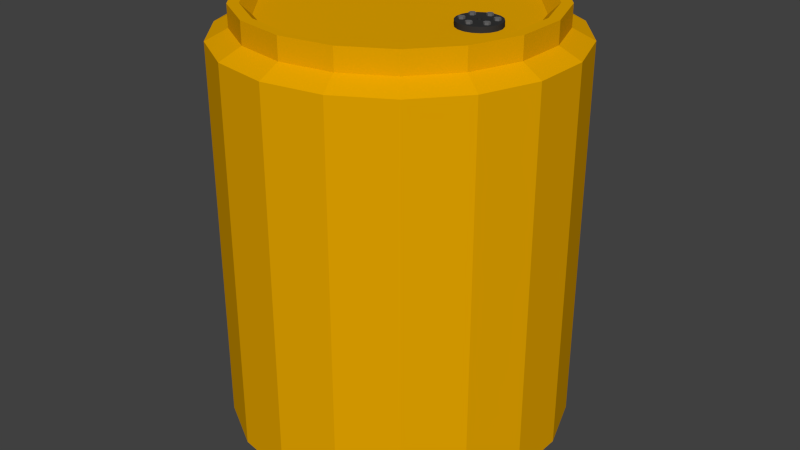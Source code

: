 # Source: round-model.blend  (saved by Blender 2.70.0; exported with 4.5.12 LTS)
import bpy
from mathutils import Matrix  # noqa: F401  (used for matrix-valued properties, if any)

bpy.ops.wm.read_factory_settings(use_empty=True)
scene = bpy.context.scene
scene.name = 'Scene'

# ---- collections
col_collection_1 = bpy.data.collections.new('Collection 1'); scene.collection.children.link(col_collection_1)

# ---- materials (node trees are filled in below, after node groups)
mat_material = bpy.data.materials.new('Material')
mat_material.alpha_threshold = 0.0
mat_material.use_transparent_shadow = False
mat_material.diffuse_color = (0.8, 0.3855, 0.0, 1.0)
mat_material.roughness = 0.5
mat_material.line_color = (0.0, 0.0, 0.0, 1.0)
mat_dark_gray = bpy.data.materials.new('Dark Gray')
mat_dark_gray.alpha_threshold = 0.0
mat_dark_gray.use_transparent_shadow = False
mat_dark_gray.diffuse_color = (0.0331, 0.0331, 0.0331, 1.0)
mat_dark_gray.roughness = 0.5
mat_dark_gray.line_color = (0.0, 0.0, 0.0, 1.0)
mat_dark_gray_001 = bpy.data.materials.new('Dark Gray.001')
mat_dark_gray_001.alpha_threshold = 0.0
mat_dark_gray_001.use_transparent_shadow = False
mat_dark_gray_001.diffuse_color = (0.0331, 0.0331, 0.0331, 1.0)
mat_dark_gray_001.roughness = 0.5
mat_dark_gray_001.line_color = (0.0, 0.0, 0.0, 1.0)
mat_gray = bpy.data.materials.new('Gray')
mat_gray.alpha_threshold = 0.0
mat_gray.use_transparent_shadow = False
mat_gray.diffuse_color = (0.1424, 0.1424, 0.1424, 1.0)
mat_gray.roughness = 0.5
mat_gray.line_color = (0.0, 0.0, 0.0, 1.0)

# ---- material node trees

# ---- world
world_world = bpy.data.worlds.new('World'); scene.world = world_world
world_world.color = (0.05088, 0.05088, 0.05088)
world_world.use_sun_shadow = False
world_world.sun_shadow_jitter_overblur = 0.0
world_world.cycles.sampling_method = 'MANUAL'
world_world.cycles.sample_map_resolution = 256

# ---- meshes
me_cylinder_034 = bpy.data.meshes.new('Cylinder.034')
me_cylinder_034.from_pydata([(0.1386, 0.08, 0.18), (0.1576, -0.02778, 0.18), (0.05472, 0.1504, 0.18), (0.04788, 0.1316, 0.19), (0.05472, -0.1504, -0.18), (0.1212, -0.07, -0.19), (0.1576, -0.02778, -0.18), (0.1379, -0.02431, -0.19), (0.1028, 0.1226, -0.18), (0.08999, 0.1072, -0.19), (-3.35e-07, 0.14, -0.19), (0.08999, -0.1072, 0.21), (0.1379, -0.02431, 0.21), (0.1379, 0.02431, 0.21), (0.1379, -0.02431, 0.19), (0.04788, -0.1316, -0.19), (0.08999, -0.1072, -0.21), (0.08999, -0.1072, -0.19), (0.08999, 0.1072, -0.21), (-2.67e-07, 0.16, -0.18), (0.05472, 0.1504, -0.18), (0.1576, 0.02778, 0.18), (0.1386, -0.08, 0.18), (0.1028, -0.1226, 0.18), (0.05472, -0.1504, 0.18), (0.04788, -0.1316, 0.19), (0.1028, 0.1226, 0.18), (0.1028, -0.1226, -0.18), (0.1386, -0.08, -0.18), (0.1576, 0.02778, -0.18), (0.1386, 0.08, -0.18), (0.1212, 0.07, -0.19), (0.04788, -0.1316, 0.21), (0.1212, -0.07, 0.21), (0.1212, 0.07, 0.21), (0.04788, 0.1316, 0.21), (0.08999, 0.1072, 0.21), (0.08999, 0.1072, 0.19), (0.1212, 0.07, 0.19), (0.04788, -0.1316, -0.21), (0.1212, -0.07, -0.21), (0.1379, -0.02431, -0.21), (0.1379, 0.02431, -0.21), (0.1212, 0.07, -0.21), (0.04788, 0.1316, -0.21), (-3.082e-07, 0.14, -0.21), (0.08999, -0.1072, 0.19), (0.1212, -0.07, 0.19), (0.1379, 0.02431, 0.19), (0.1379, 0.02431, -0.19), (0.04788, 0.1316, -0.19), (0.0, 0.16, 0.18), (-0.1386, -0.08, 0.18), (-0.1576, 0.02778, 0.18), (0.0, 0.14, 0.19), (-3.763e-07, -0.16, 0.18), (-0.05472, -0.1504, 0.18), (-0.04788, -0.1316, 0.19), (-0.05472, 0.1504, -0.18), (-0.1212, 0.07, -0.19), (-0.1576, 0.02778, -0.18), (-0.1379, 0.02431, -0.19), (-0.1028, -0.1226, -0.18), (-0.08999, -0.1072, -0.19), (1.225e-07, -0.14, -0.19), (0.0, 0.14, 0.21), (-0.08999, 0.1072, 0.21), (-0.1379, 0.02431, 0.21), (-0.1379, -0.02431, 0.21), (-0.1379, 0.02431, 0.19), (-0.04788, 0.1316, -0.19), (-0.08999, 0.1072, -0.21), (-0.08999, 0.1072, -0.19), (-0.08999, -0.1072, -0.21), (2.416e-08, -0.16, -0.18), (-0.05472, -0.1504, -0.18), (-0.1576, -0.02778, 0.18), (-0.1386, 0.08, 0.18), (-0.1028, 0.1226, 0.18), (-0.05472, 0.1504, 0.18), (-0.04788, 0.1316, 0.19), (-3.912e-07, -0.14, 0.19), (-0.1028, -0.1226, 0.18), (-0.1028, 0.1226, -0.18), (-0.1386, 0.08, -0.18), (-0.1576, -0.02778, -0.18), (-0.1386, -0.08, -0.18), (-0.1212, -0.07, -0.19), (-0.04788, 0.1316, 0.21), (-0.1212, 0.07, 0.21), (-0.1212, -0.07, 0.21), (-3.912e-07, -0.14, 0.21), (-0.04788, -0.1316, 0.21), (-0.08999, -0.1072, 0.21), (-0.08999, -0.1072, 0.19), (-0.1212, -0.07, 0.19), (-0.04788, 0.1316, -0.21), (-0.1212, 0.07, -0.21), (-0.1379, 0.02431, -0.21), (-0.1379, -0.02431, -0.21), (-0.1212, -0.07, -0.21), (-0.04788, -0.1316, -0.21), (9.568e-08, -0.14, -0.21), (-0.08999, 0.1072, 0.19), (-0.1212, 0.07, 0.19), (-0.1379, -0.02431, 0.19), (-0.1379, -0.02431, -0.19), (-0.04788, -0.1316, -0.19)], [], [(28, 5, 7, 6), (2, 3, 37, 26), (7, 49, 29, 6), (9, 50, 20, 8), (50, 10, 19, 20), (31, 9, 8, 30), (30, 0, 21, 29), (29, 21, 1, 6), (6, 1, 22, 28), (28, 22, 23, 27), (27, 23, 24, 4), (20, 2, 26, 8), (8, 26, 0, 30), (34, 38, 37, 36), (16, 17, 15, 39), (26, 37, 38, 0), (0, 38, 48, 21), (21, 48, 14, 1), (1, 14, 47, 22), (22, 47, 46, 23), (23, 46, 25, 24), (49, 31, 30, 29), (4, 15, 17, 27), (27, 17, 5, 28), (13, 48, 38, 34), (33, 47, 14, 12), (32, 25, 46, 11), (12, 14, 48, 13), (11, 46, 47, 33), (36, 37, 3, 35), (41, 42, 49, 7), (42, 43, 31, 49), (43, 18, 9, 31), (18, 44, 50, 9), (44, 45, 10, 50), (41, 7, 5, 40), (40, 5, 17, 16), (84, 59, 61, 60), (56, 57, 94, 82), (61, 106, 85, 60), (63, 107, 75, 62), (107, 64, 74, 75), (56, 55, 81, 57), (74, 55, 56, 75), (79, 80, 54, 51), (87, 63, 62, 86), (86, 52, 76, 85), (85, 76, 53, 60), (60, 53, 77, 84), (84, 77, 78, 83), (83, 78, 79, 58), (75, 56, 82, 62), (62, 82, 52, 86), (90, 95, 94, 93), (71, 72, 70, 96), (82, 94, 95, 52), (52, 95, 105, 76), (76, 105, 69, 53), (53, 69, 104, 77), (77, 104, 103, 78), (78, 103, 80, 79), (106, 87, 86, 85), (58, 70, 72, 83), (83, 72, 59, 84), (68, 105, 95, 90), (89, 104, 69, 67), (88, 80, 103, 66), (67, 69, 105, 68), (66, 103, 104, 89), (65, 54, 80, 88), (92, 57, 81, 91), (93, 94, 57, 92), (98, 99, 106, 61), (99, 100, 87, 106), (100, 73, 63, 87), (73, 101, 107, 63), (101, 102, 64, 107), (98, 61, 59, 97), (97, 59, 72, 71), (2, 51, 54, 3), (19, 51, 2, 20), (24, 25, 81, 55), (4, 24, 55, 74), (39, 15, 64, 102), (74, 64, 15, 4), (91, 81, 25, 32), (35, 3, 54, 65), (58, 79, 51, 19), (96, 70, 10, 45), (19, 10, 70, 58)])
_uv = me_cylinder_034.uv_layers.new(name='UVMap')
_uv.uv.foreach_set('vector', [0.3333, 0.03123, 0.3333, 0.02123, 0.4444, 0.02123, 0.4444, 0.03123, 0.8888, 0.3912, 0.8888, 0.4012, 0.7777, 0.4012, 0.7777, 0.3912, 0.4444, 0.02123, 0.5555, 0.02123, 0.5555, 0.03123, 0.4444, 0.03123, 0.7777, 0.02123, 0.8888, 0.02123, 0.8888, 0.03123, 0.7777, 0.03123, 0.8888, 0.02123, 0.9999, 0.02123, 0.9999, 0.03123, 0.8888, 0.03123, 0.6666, 0.02123, 0.7777, 0.02123, 0.7777, 0.03123, 0.6666, 0.03123, 0.6666, 0.03123, 0.6666, 0.3912, 0.5555, 0.3912, 0.5555, 0.03123, 0.5555, 0.03123, 0.5555, 0.3912, 0.4444, 0.3912, 0.4444, 0.03123, 0.4444, 0.03123, 0.4444, 0.3912, 0.3333, 0.3912, 0.3333, 0.03123, 0.3333, 0.03123, 0.3333, 0.3912, 0.2222, 0.3912, 0.2222, 0.03123, 0.2222, 0.03123, 0.2222, 0.3912, 0.1111, 0.3912, 0.1111, 0.03123, 0.8888, 0.03123, 0.8888, 0.3912, 0.7777, 0.3912, 0.7777, 0.03123, 0.7777, 0.03123, 0.7777, 0.3912, 0.6666, 0.3912, 0.6666, 0.03123, 0.6666, 0.4212, 0.6666, 0.4012, 0.7777, 0.4012, 0.7777, 0.4212, 0.2222, 0.00123, 0.2222, 0.02123, 0.1111, 0.02123, 0.1111, 0.00123, 0.7777, 0.3912, 0.7777, 0.4012, 0.6666, 0.4012, 0.6666, 0.3912, 0.6666, 0.3912, 0.6666, 0.4012, 0.5555, 0.4012, 0.5555, 0.3912, 0.5555, 0.3912, 0.5555, 0.4012, 0.4444, 0.4012, 0.4444, 0.3912, 0.4444, 0.3912, 0.4444, 0.4012, 0.3333, 0.4012, 0.3333, 0.3912, 0.3333, 0.3912, 0.3333, 0.4012, 0.2222, 0.4012, 0.2222, 0.3912, 0.2222, 0.3912, 0.2222, 0.4012, 0.1111, 0.4012, 0.1111, 0.3912, 0.5555, 0.02123, 0.6666, 0.02123, 0.6666, 0.03123, 0.5555, 0.03123, 0.1111, 0.03123, 0.1111, 0.02123, 0.2222, 0.02123, 0.2222, 0.03123, 0.2222, 0.03123, 0.2222, 0.02123, 0.3333, 0.02123, 0.3333, 0.03123, 0.5555, 0.4212, 0.5555, 0.4012, 0.6666, 0.4012, 0.6666, 0.4212, 0.3333, 0.4212, 0.3333, 0.4012, 0.4444, 0.4012, 0.4444, 0.4212, 0.1111, 0.4212, 0.1111, 0.4012, 0.2222, 0.4012, 0.2222, 0.4212, 0.4444, 0.4212, 0.4444, 0.4012, 0.5555, 0.4012, 0.5555, 0.4212, 0.2222, 0.4212, 0.2222, 0.4012, 0.3333, 0.4012, 0.3333, 0.4212, 0.7777, 0.4212, 0.7777, 0.4012, 0.8888, 0.4012, 0.8888, 0.4212, 0.4444, 0.00123, 0.5555, 0.00123, 0.5555, 0.02123, 0.4444, 0.02123, 0.5555, 0.00123, 0.6666, 0.00123, 0.6666, 0.02123, 0.5555, 0.02123, 0.6666, 0.00123, 0.7777, 0.00123, 0.7777, 0.02123, 0.6666, 0.02123, 0.7777, 0.00123, 0.8888, 0.00123, 0.8888, 0.02123, 0.7777, 0.02123, 0.8888, 0.00123, 0.9999, 0.00123, 0.9999, 0.02123, 0.8888, 0.02123, 0.4444, 0.00123, 0.4444, 0.02123, 0.3333, 0.02123, 0.3333, 0.00123, 0.3333, 0.00123, 0.3333, 0.02123, 0.2222, 0.02123, 0.2222, 0.00123, 0.3333, 0.03123, 0.3333, 0.02123, 0.4444, 0.02123, 0.4444, 0.03123, 0.8888, 0.3912, 0.8888, 0.4012, 0.7777, 0.4012, 0.7777, 0.3912, 0.4444, 0.02123, 0.5555, 0.02123, 0.5555, 0.03123, 0.4444, 0.03123, 0.7777, 0.02123, 0.8888, 0.02123, 0.8888, 0.03123, 0.7777, 0.03123, 0.8888, 0.02123, 0.9999, 0.02123, 0.9999, 0.03123, 0.8888, 0.03123, 0.8888, 0.3912, 0.9999, 0.3912, 0.9999, 0.4012, 0.8888, 0.4012, 0.9999, 0.03123, 0.9999, 0.3912, 0.8888, 0.3912, 0.8888, 0.03123, 0.1111, 0.3912, 0.1111, 0.4012, -1.783e-07, 0.4012, -1.783e-07, 0.3912, 0.6666, 0.02123, 0.7777, 0.02123, 0.7777, 0.03123, 0.6666, 0.03123, 0.6666, 0.03123, 0.6666, 0.3912, 0.5555, 0.3912, 0.5555, 0.03123, 0.5555, 0.03123, 0.5555, 0.3912, 0.4444, 0.3912, 0.4444, 0.03123, 0.4444, 0.03123, 0.4444, 0.3912, 0.3333, 0.3912, 0.3333, 0.03123, 0.3333, 0.03123, 0.3333, 0.3912, 0.2222, 0.3912, 0.2222, 0.03123, 0.2222, 0.03123, 0.2222, 0.3912, 0.1111, 0.3912, 0.1111, 0.03123, 0.8888, 0.03123, 0.8888, 0.3912, 0.7777, 0.3912, 0.7777, 0.03123, 0.7777, 0.03123, 0.7777, 0.3912, 0.6666, 0.3912, 0.6666, 0.03123, 0.6666, 0.4212, 0.6666, 0.4012, 0.7777, 0.4012, 0.7777, 0.4212, 0.2222, 0.00123, 0.2222, 0.02123, 0.1111, 0.02123, 0.1111, 0.00123, 0.7777, 0.3912, 0.7777, 0.4012, 0.6666, 0.4012, 0.6666, 0.3912, 0.6666, 0.3912, 0.6666, 0.4012, 0.5555, 0.4012, 0.5555, 0.3912, 0.5555, 0.3912, 0.5555, 0.4012, 0.4444, 0.4012, 0.4444, 0.3912, 0.4444, 0.3912, 0.4444, 0.4012, 0.3333, 0.4012, 0.3333, 0.3912, 0.3333, 0.3912, 0.3333, 0.4012, 0.2222, 0.4012, 0.2222, 0.3912, 0.2222, 0.3912, 0.2222, 0.4012, 0.1111, 0.4012, 0.1111, 0.3912, 0.5555, 0.02123, 0.6666, 0.02123, 0.6666, 0.03123, 0.5555, 0.03123, 0.1111, 0.03123, 0.1111, 0.02123, 0.2222, 0.02123, 0.2222, 0.03123, 0.2222, 0.03123, 0.2222, 0.02123, 0.3333, 0.02123, 0.3333, 0.03123, 0.5555, 0.4212, 0.5555, 0.4012, 0.6666, 0.4012, 0.6666, 0.4212, 0.3333, 0.4212, 0.3333, 0.4012, 0.4444, 0.4012, 0.4444, 0.4212, 0.1111, 0.4212, 0.1111, 0.4012, 0.2222, 0.4012, 0.2222, 0.4212, 0.4444, 0.4212, 0.4444, 0.4012, 0.5555, 0.4012, 0.5555, 0.4212, 0.2222, 0.4212, 0.2222, 0.4012, 0.3333, 0.4012, 0.3333, 0.4212, -1.783e-07, 0.4212, -1.783e-07, 0.4012, 0.1111, 0.4012, 0.1111, 0.4212, 0.8888, 0.4212, 0.8888, 0.4012, 0.9999, 0.4012, 0.9999, 0.4212, 0.7777, 0.4212, 0.7777, 0.4012, 0.8888, 0.4012, 0.8888, 0.4212, 0.4444, 0.00123, 0.5555, 0.00123, 0.5555, 0.02123, 0.4444, 0.02123, 0.5555, 0.00123, 0.6666, 0.00123, 0.6666, 0.02123, 0.5555, 0.02123, 0.6666, 0.00123, 0.7777, 0.00123, 0.7777, 0.02123, 0.6666, 0.02123, 0.7777, 0.00123, 0.8888, 0.00123, 0.8888, 0.02123, 0.7777, 0.02123, 0.8888, 0.00123, 0.9999, 0.00123, 0.9999, 0.02123, 0.8888, 0.02123, 0.4444, 0.00123, 0.4444, 0.02123, 0.3333, 0.02123, 0.3333, 0.00123, 0.3333, 0.00123, 0.3333, 0.02123, 0.2222, 0.02123, 0.2222, 0.00123, 0.8888, 0.3912, 0.9999, 0.3912, 0.9999, 0.4012, 0.8888, 0.4012, 0.9999, 0.03123, 0.9999, 0.3912, 0.8888, 0.3912, 0.8888, 0.03123, 0.1111, 0.3912, 0.1111, 0.4012, -1.783e-07, 0.4012, -1.783e-07, 0.3912, 0.1111, 0.03123, 0.1111, 0.3912, -1.783e-07, 0.3912, 3.606e-07, 0.03123, 0.1111, 0.00123, 0.1111, 0.02123, 4.701e-07, 0.02123, 5.351e-07, 0.00123, 3.606e-07, 0.03123, 4.701e-07, 0.02123, 0.1111, 0.02123, 0.1111, 0.03123, -1.783e-07, 0.4212, -1.783e-07, 0.4012, 0.1111, 0.4012, 0.1111, 0.4212, 0.8888, 0.4212, 0.8888, 0.4012, 0.9999, 0.4012, 0.9999, 0.4212, 0.1111, 0.03123, 0.1111, 0.3912, -1.783e-07, 0.3912, 3.606e-07, 0.03123, 0.1111, 0.00123, 0.1111, 0.02123, 4.701e-07, 0.02123, 5.351e-07, 0.00123, 3.606e-07, 0.03123, 4.701e-07, 0.02123, 0.1111, 0.02123, 0.1111, 0.03123])
me_cylinder_034.materials.append(mat_material)
me_cylinder_034.use_remesh_preserve_volume = False
me_cylinder_034.use_remesh_preserve_attributes = False
me_cylinder_034.use_mirror_vertex_groups = False
me_cylinder_034.update()
me_cylinder_006 = bpy.data.meshes.new('Cylinder.006')
me_cylinder_006.from_pydata([(-3.188e-07, 0.13, -0.21), (0.04446, 0.1222, -0.21), (0.08356, 0.09959, -0.21), (0.1126, 0.065, -0.21), (0.1126, -0.065, -0.21), (-0.04446, 0.1222, -0.21), (0.07713, 0.09193, -0.2), (0.1182, 0.02084, -0.2), (0.07713, -0.09193, -0.2), (-3.188e-07, 0.14, -0.21), (0.08999, 0.1072, -0.21), (0.1379, 0.02431, -0.21), (0.1379, -0.02431, -0.21), (0.08356, -0.09959, -0.21), (-0.08356, 0.09959, -0.21), (-0.07713, 0.09193, -0.2), (-0.1126, 0.065, -0.21), (-0.1039, 0.06, -0.2), (-0.08999, 0.1072, -0.21), (-0.1212, 0.07, -0.21), (-0.128, 0.02257, -0.21), (-0.1126, -0.065, -0.21), (-0.1039, -0.06, -0.2), (-0.07713, -0.09193, -0.2), (-0.04446, -0.1222, -0.21), (0.04446, -0.1222, -0.21), (4.259e-08, -0.13, -0.21), (0.04104, -0.1128, -0.2), (4.659e-08, -0.12, -0.2), (0.128, 0.02257, -0.21), (0.128, -0.02257, -0.21), (0.04104, 0.1128, -0.2), (-3.036e-07, 0.12, -0.2), (0.1039, 0.06, -0.2), (0.1182, -0.02084, -0.2), (0.1039, -0.06, -0.2), (-0.04104, 0.1128, -0.2), (0.04788, 0.1316, -0.21), (0.1212, 0.07, -0.21), (0.1212, -0.07, -0.21), (-0.04788, 0.1316, -0.21), (-0.1182, -0.02084, -0.2), (-0.1182, 0.02084, -0.2), (-0.1379, 0.02431, -0.21), (-0.128, -0.02257, -0.21), (-0.1379, -0.02431, -0.21), (-0.1212, -0.07, -0.21), (-0.04104, -0.1128, -0.2), (-0.08356, -0.09959, -0.21), (-0.08999, -0.1072, -0.21), (-0.04788, -0.1316, -0.21), (7.239e-08, -0.14, -0.21), (0.04788, -0.1316, -0.21), (0.08999, -0.1072, -0.21)], [], [(14, 15, 17, 16), (20, 44, 45, 43), (42, 41, 44, 20), (44, 21, 46, 45), (41, 22, 21, 44), (21, 48, 49, 46), (22, 23, 48, 21), (48, 24, 50, 49), (23, 47, 24, 48), (24, 26, 51, 50), (47, 28, 26, 24), (25, 52, 51, 26), (25, 26, 28, 27), (52, 25, 13, 53), (25, 27, 8, 13), (53, 13, 4, 39), (13, 8, 35, 4), (39, 4, 30, 12), (4, 35, 34, 30), (12, 30, 29, 11), (30, 34, 7, 29), (11, 29, 3, 38), (29, 7, 33, 3), (38, 3, 2, 10), (3, 33, 6, 2), (10, 2, 1, 37), (2, 6, 31, 1), (37, 1, 0, 9), (1, 31, 32, 0), (9, 0, 5, 40), (0, 32, 36, 5), (40, 5, 14, 18), (5, 36, 15, 14), (18, 14, 16, 19), (19, 16, 20, 43), (16, 17, 42, 20), (32, 31, 6, 33, 7, 34, 35, 8, 27, 28, 47, 23, 22, 41, 42, 17, 15, 36)])
_uv = me_cylinder_006.uv_layers.new(name='UVMap')
_uv.uv.foreach_set('vector', [0.4455, 0.6298, 0.4233, 0.6335, 0.4013, 0.5724, 0.4209, 0.5613, 0.3746, 0.505, 0.3116, 0.4679, 0.3173, 0.4528, 0.385, 0.4929, 0.3598, 0.5222, 0.3036, 0.4892, 0.3116, 0.4679, 0.3746, 0.505, 0.3116, 0.4679, 0.2391, 0.4544, 0.2393, 0.4382, 0.3173, 0.4528, 0.3036, 0.4892, 0.239, 0.4777, 0.2391, 0.4544, 0.3116, 0.4679, 0.2391, 0.4544, 0.1666, 0.4672, 0.1611, 0.452, 0.2393, 0.4382, 0.239, 0.4777, 0.1745, 0.4885, 0.1666, 0.4672, 0.2391, 0.4544, 0.1666, 0.4672, 0.1034, 0.5038, 0.09316, 0.4915, 0.1611, 0.452, 0.1745, 0.4885, 0.118, 0.5209, 0.1034, 0.5038, 0.1666, 0.4672, 0.1034, 0.5038, 0.05705, 0.5594, 0.04321, 0.5515, 0.09316, 0.4915, 0.118, 0.5209, 0.07641, 0.5705, 0.05705, 0.5594, 0.1034, 0.5038, 0.0328, 0.6268, 0.01741, 0.6241, 0.04321, 0.5515, 0.05705, 0.5594, 0.0328, 0.6268, 0.05705, 0.5594, 0.07641, 0.5705, 0.05434, 0.6305, 0.01741, 0.6241, 0.0328, 0.6268, 0.03268, 0.6983, 0.01702, 0.7011, 0.0328, 0.6268, 0.05434, 0.6305, 0.05455, 0.6945, 0.03268, 0.6983, 0.01702, 0.7011, 0.03268, 0.6983, 0.05761, 0.766, 0.04388, 0.7741, 0.03268, 0.6983, 0.05455, 0.6945, 0.07703, 0.7548, 0.05761, 0.766, 0.04388, 0.7741, 0.05761, 0.766, 0.1046, 0.8214, 0.09429, 0.8337, 0.05761, 0.766, 0.07703, 0.7548, 0.1192, 0.8042, 0.1046, 0.8214, 0.09429, 0.8337, 0.1046, 0.8214, 0.1673, 0.8584, 0.1617, 0.8734, 0.1046, 0.8214, 0.1192, 0.8042, 0.1754, 0.8374, 0.1673, 0.8584, 0.1617, 0.8734, 0.1673, 0.8584, 0.2387, 0.8721, 0.2385, 0.8881, 0.1673, 0.8584, 0.1754, 0.8374, 0.2391, 0.8496, 0.2387, 0.8721, 0.2385, 0.8881, 0.2387, 0.8721, 0.3103, 0.8605, 0.3156, 0.8756, 0.2387, 0.8721, 0.2391, 0.8496, 0.303, 0.8393, 0.3103, 0.8605, 0.3156, 0.8756, 0.3103, 0.8605, 0.3735, 0.8251, 0.3836, 0.8373, 0.3103, 0.8605, 0.303, 0.8393, 0.3593, 0.8076, 0.3735, 0.8251, 0.3836, 0.8373, 0.3735, 0.8251, 0.4204, 0.77, 0.4342, 0.778, 0.3735, 0.8251, 0.3593, 0.8076, 0.4012, 0.7586, 0.4204, 0.77, 0.4342, 0.778, 0.4204, 0.77, 0.4454, 0.7022, 0.4611, 0.7049, 0.4204, 0.77, 0.4012, 0.7586, 0.4234, 0.6981, 0.4454, 0.7022, 0.4611, 0.7049, 0.4454, 0.7022, 0.4455, 0.6298, 0.4611, 0.6271, 0.4454, 0.7022, 0.4234, 0.6981, 0.4233, 0.6335, 0.4455, 0.6298, 0.4611, 0.6271, 0.4455, 0.6298, 0.4209, 0.5613, 0.4349, 0.5534, 0.4349, 0.5534, 0.4209, 0.5613, 0.3746, 0.505, 0.385, 0.4929, 0.4209, 0.5613, 0.4013, 0.5724, 0.3598, 0.5222, 0.3746, 0.505, 0.4012, 0.7586, 0.3593, 0.8076, 0.303, 0.8393, 0.2391, 0.8496, 0.1754, 0.8374, 0.1192, 0.8042, 0.07703, 0.7548, 0.05455, 0.6945, 0.05434, 0.6305, 0.07641, 0.5705, 0.118, 0.5209, 0.1745, 0.4885, 0.239, 0.4777, 0.3036, 0.4892, 0.3598, 0.5222, 0.4013, 0.5724, 0.4233, 0.6335, 0.4234, 0.6981])
me_cylinder_006.materials.append(mat_material)
me_cylinder_006.use_remesh_preserve_volume = False
me_cylinder_006.use_remesh_preserve_attributes = False
me_cylinder_006.use_mirror_vertex_groups = False
me_cylinder_006.update()
me_cylinder_000 = bpy.data.meshes.new('Cylinder.000')
me_cylinder_000.from_pydata([(0.0, 0.13, 0.21), (-0.04446, 0.1222, 0.21), (-0.08356, 0.09959, 0.21), (-0.1126, 0.065, 0.21), (-0.1126, -0.065, 0.21), (0.04446, 0.1222, 0.21), (-0.07713, 0.09193, 0.2), (-0.1182, 0.02084, 0.2), (-0.07713, -0.09193, 0.2), (0.0, 0.14, 0.21), (-0.08999, 0.1072, 0.21), (-0.1379, 0.02431, 0.21), (-0.1379, -0.02431, 0.21), (-0.08356, -0.09959, 0.21), (0.08356, 0.09959, 0.21), (0.07713, 0.09193, 0.2), (0.1126, 0.065, 0.21), (0.1039, 0.06, 0.2), (0.08999, 0.1072, 0.21), (0.1212, 0.07, 0.21), (0.128, 0.02257, 0.21), (0.1126, -0.065, 0.21), (0.1039, -0.06, 0.2), (0.07713, -0.09193, 0.2), (0.04446, -0.1222, 0.21), (-0.04446, -0.1222, 0.21), (-3.614e-07, -0.13, 0.21), (-0.04104, -0.1128, 0.2), (-3.502e-07, -0.12, 0.2), (-0.128, 0.02257, 0.21), (-0.128, -0.02257, 0.21), (-0.04104, 0.1128, 0.2), (0.0, 0.12, 0.2), (-0.1039, 0.06, 0.2), (-0.1182, -0.02084, 0.2), (-0.1039, -0.06, 0.2), (0.04104, 0.1128, 0.2), (-0.04788, 0.1316, 0.21), (-0.1212, 0.07, 0.21), (-0.1212, -0.07, 0.21), (0.04788, 0.1316, 0.21), (0.1182, -0.02084, 0.2), (0.1182, 0.02084, 0.2), (0.1379, 0.02431, 0.21), (0.128, -0.02257, 0.21), (0.1379, -0.02431, 0.21), (0.1212, -0.07, 0.21), (0.04104, -0.1128, 0.2), (0.08356, -0.09959, 0.21), (0.08999, -0.1072, 0.21), (0.04788, -0.1316, 0.21), (-3.912e-07, -0.14, 0.21), (-0.04788, -0.1316, 0.21), (-0.08999, -0.1072, 0.21)], [], [(14, 15, 17, 16), (20, 44, 45, 43), (42, 41, 44, 20), (44, 21, 46, 45), (41, 22, 21, 44), (21, 48, 49, 46), (22, 23, 48, 21), (48, 24, 50, 49), (23, 47, 24, 48), (24, 26, 51, 50), (47, 28, 26, 24), (25, 52, 51, 26), (25, 26, 28, 27), (52, 25, 13, 53), (25, 27, 8, 13), (53, 13, 4, 39), (13, 8, 35, 4), (39, 4, 30, 12), (4, 35, 34, 30), (12, 30, 29, 11), (30, 34, 7, 29), (11, 29, 3, 38), (29, 7, 33, 3), (38, 3, 2, 10), (3, 33, 6, 2), (10, 2, 1, 37), (2, 6, 31, 1), (37, 1, 0, 9), (1, 31, 32, 0), (9, 0, 5, 40), (0, 32, 36, 5), (40, 5, 14, 18), (5, 36, 15, 14), (18, 14, 16, 19), (19, 16, 20, 43), (16, 17, 42, 20), (32, 31, 6, 33, 7, 34, 35, 8, 27, 28, 47, 23, 22, 41, 42, 17, 15, 36)])
_uv = me_cylinder_000.uv_layers.new(name='UVMap')
_uv.uv.foreach_set('vector', [0.958, 0.6298, 0.9358, 0.6335, 0.9138, 0.5724, 0.9334, 0.5613, 0.8871, 0.505, 0.8241, 0.4679, 0.8298, 0.4528, 0.8975, 0.4929, 0.8723, 0.5222, 0.8161, 0.4892, 0.8241, 0.4679, 0.8871, 0.505, 0.8241, 0.4679, 0.7516, 0.4544, 0.7518, 0.4382, 0.8298, 0.4528, 0.8161, 0.4892, 0.7515, 0.4777, 0.7516, 0.4544, 0.8241, 0.4679, 0.7516, 0.4544, 0.6791, 0.4672, 0.6736, 0.452, 0.7518, 0.4382, 0.7515, 0.4777, 0.687, 0.4885, 0.6791, 0.4672, 0.7516, 0.4544, 0.6791, 0.4672, 0.6159, 0.5038, 0.6057, 0.4915, 0.6736, 0.452, 0.687, 0.4885, 0.6305, 0.5209, 0.6159, 0.5038, 0.6791, 0.4672, 0.6159, 0.5038, 0.5695, 0.5594, 0.5557, 0.5515, 0.6057, 0.4915, 0.6305, 0.5209, 0.5889, 0.5705, 0.5695, 0.5594, 0.6159, 0.5038, 0.5453, 0.6268, 0.5299, 0.6241, 0.5557, 0.5515, 0.5695, 0.5594, 0.5453, 0.6268, 0.5695, 0.5594, 0.5889, 0.5705, 0.5668, 0.6305, 0.5299, 0.6241, 0.5453, 0.6268, 0.5452, 0.6983, 0.5295, 0.7011, 0.5453, 0.6268, 0.5668, 0.6305, 0.5671, 0.6945, 0.5452, 0.6983, 0.5295, 0.7011, 0.5452, 0.6983, 0.5701, 0.766, 0.5564, 0.7741, 0.5452, 0.6983, 0.5671, 0.6945, 0.5895, 0.7548, 0.5701, 0.766, 0.5564, 0.7741, 0.5701, 0.766, 0.6171, 0.8214, 0.6068, 0.8337, 0.5701, 0.766, 0.5895, 0.7548, 0.6317, 0.8042, 0.6171, 0.8214, 0.6068, 0.8337, 0.6171, 0.8214, 0.6798, 0.8584, 0.6742, 0.8734, 0.6171, 0.8214, 0.6317, 0.8042, 0.6879, 0.8374, 0.6798, 0.8584, 0.6742, 0.8734, 0.6798, 0.8584, 0.7512, 0.8721, 0.751, 0.8881, 0.6798, 0.8584, 0.6879, 0.8374, 0.7516, 0.8496, 0.7512, 0.8721, 0.751, 0.8881, 0.7512, 0.8721, 0.8228, 0.8605, 0.8281, 0.8756, 0.7512, 0.8721, 0.7516, 0.8496, 0.8155, 0.8393, 0.8228, 0.8605, 0.8281, 0.8756, 0.8228, 0.8605, 0.886, 0.8251, 0.8961, 0.8373, 0.8228, 0.8605, 0.8155, 0.8393, 0.8718, 0.8076, 0.886, 0.8251, 0.8961, 0.8373, 0.886, 0.8251, 0.9329, 0.77, 0.9467, 0.778, 0.886, 0.8251, 0.8718, 0.8076, 0.9137, 0.7586, 0.9329, 0.77, 0.9467, 0.778, 0.9329, 0.77, 0.9579, 0.7022, 0.9736, 0.7049, 0.9329, 0.77, 0.9137, 0.7586, 0.9359, 0.6981, 0.9579, 0.7022, 0.9736, 0.7049, 0.9579, 0.7022, 0.958, 0.6298, 0.9736, 0.6271, 0.9579, 0.7022, 0.9359, 0.6981, 0.9358, 0.6335, 0.958, 0.6298, 0.9736, 0.6271, 0.958, 0.6298, 0.9334, 0.5613, 0.9474, 0.5534, 0.9474, 0.5534, 0.9334, 0.5613, 0.8871, 0.505, 0.8975, 0.4929, 0.9334, 0.5613, 0.9138, 0.5724, 0.8723, 0.5222, 0.8871, 0.505, 0.9137, 0.7586, 0.8718, 0.8076, 0.8155, 0.8393, 0.7516, 0.8496, 0.6879, 0.8374, 0.6317, 0.8042, 0.5895, 0.7548, 0.5671, 0.6945, 0.5668, 0.6305, 0.5889, 0.5705, 0.6305, 0.5209, 0.687, 0.4885, 0.7515, 0.4777, 0.8161, 0.4892, 0.8723, 0.5222, 0.9138, 0.5724, 0.9358, 0.6335, 0.9359, 0.6981])
me_cylinder_000.materials.append(mat_material)
me_cylinder_000.use_remesh_preserve_volume = False
me_cylinder_000.use_remesh_preserve_attributes = False
me_cylinder_000.use_mirror_vertex_groups = False
me_cylinder_000.update()
me_cylinder_002 = bpy.data.meshes.new('Cylinder.002')
me_cylinder_002.from_pydata([(0.00684, -0.01879, 0.2), (0.00684, -0.01879, 0.205), (-3.799e-07, -0.02, 0.2), (-3.911e-07, -0.02, 0.205), (-0.006841, -0.01879, 0.2), (-0.006841, -0.01879, 0.205), (-0.01286, -0.01532, 0.2), (-0.01286, -0.01532, 0.205), (-0.01732, -0.01, 0.2), (-0.01732, -0.01, 0.205), (-0.0197, -0.003473, 0.2), (-0.0197, -0.003473, 0.205), (-0.0197, 0.003473, 0.2), (-0.0197, 0.003473, 0.205), (-0.01732, 0.01, 0.2), (-0.01732, 0.01, 0.205), (-0.01286, 0.01532, 0.2), (-0.01286, 0.01532, 0.205), (-0.006841, 0.01879, 0.2), (-0.006841, 0.01879, 0.205), (-3.949e-07, 0.02, 0.2), (-4.024e-07, 0.02, 0.205), (0.00684, 0.01879, 0.2), (0.00684, 0.01879, 0.205), (0.01286, 0.01532, 0.2), (0.01286, 0.01532, 0.205), (0.01732, 0.01, 0.2), (0.01732, 0.01, 0.205), (0.0197, 0.003473, 0.2), (0.0197, 0.003473, 0.205), (0.0197, -0.003473, 0.2), (0.0197, -0.003473, 0.205), (0.01732, -0.01, 0.2), (0.01732, -0.01, 0.205), (0.01286, -0.01532, 0.2), (0.01286, -0.01532, 0.205), (0.006156, -0.01691, 0.21), (-3.948e-07, -0.018, 0.21), (-0.006157, -0.01691, 0.21), (-0.01157, -0.01379, 0.21), (-0.01559, -0.009, 0.21), (-0.01773, -0.003126, 0.21), (-0.01773, 0.003125, 0.21), (-0.01559, 0.009, 0.21), (-0.01157, 0.01379, 0.21), (-0.006157, 0.01691, 0.21), (-4.061e-07, 0.018, 0.21), (0.006156, 0.01691, 0.21), (0.01157, 0.01379, 0.21), (0.01559, 0.009, 0.21), (0.01773, 0.003125, 0.21), (0.01773, -0.003126, 0.21), (0.01559, -0.009, 0.21), (0.01157, -0.01379, 0.21), (0.004925, -0.01353, 0.21), (-3.948e-07, -0.0144, 0.21), (-0.004925, -0.01353, 0.21), (-0.009257, -0.01103, 0.21), (-0.01247, -0.0072, 0.21), (-0.01418, -0.002501, 0.21), (-0.01418, 0.0025, 0.21), (-0.01247, 0.0072, 0.21), (-0.009257, 0.01103, 0.21), (-0.004925, 0.01353, 0.21), (-4.061e-07, 0.0144, 0.21), (0.004925, 0.01353, 0.21), (0.009256, 0.01103, 0.21), (0.01247, 0.0072, 0.21), (0.01418, 0.0025, 0.21), (0.01418, -0.002501, 0.21), (0.01247, -0.0072, 0.21), (0.009256, -0.01103, 0.21), (-3.948e-07, -0.0144, 0.208), (-0.004925, -0.01353, 0.208), (-0.009257, -0.01103, 0.208), (-0.01247, -0.0072, 0.208), (-0.01418, -0.002501, 0.208), (-0.01418, 0.0025, 0.208), (-0.01247, 0.0072, 0.208), (-0.009257, 0.01103, 0.208), (-4.061e-07, 0.0144, 0.208), (0.004925, 0.01353, 0.208), (0.009256, 0.01103, 0.208), (0.01247, 0.0072, 0.208), (0.01418, 0.0025, 0.208), (0.01418, -0.002501, 0.208), (0.01247, -0.0072, 0.208), (0.009256, -0.01103, 0.208), (-3.948e-07, -0.018, 0.21), (0.006156, -0.01691, 0.21), (-0.006157, -0.01691, 0.21), (-0.01157, -0.01379, 0.21), (-0.01559, -0.009, 0.21), (-0.01773, -0.003126, 0.21), (-0.01773, 0.003125, 0.21), (-0.01559, 0.009, 0.21), (-0.01157, 0.01379, 0.21), (-0.006157, 0.01691, 0.21), (-4.061e-07, 0.018, 0.21), (0.006156, 0.01691, 0.21), (0.01157, 0.01379, 0.21), (0.01559, 0.009, 0.21), (0.01773, 0.003125, 0.21), (0.01773, -0.003126, 0.21), (0.01559, -0.009, 0.21), (0.01157, -0.01379, 0.21), (-0.004925, -0.01353, 0.21), (-3.948e-07, -0.0144, 0.21), (-3.948e-07, -0.0144, 0.21), (-0.009257, -0.01103, 0.21), (-0.01247, -0.0072, 0.21), (-0.01418, -0.002501, 0.21), (-0.01418, 0.0025, 0.21), (-0.01247, 0.0072, 0.21), (-0.009257, 0.01103, 0.21), (-0.009257, 0.01103, 0.21), (0.004925, 0.01353, 0.21), (-4.061e-07, 0.0144, 0.21), (-4.061e-07, 0.0144, 0.21), (0.009256, 0.01103, 0.21), (0.01247, 0.0072, 0.21), (0.01418, 0.0025, 0.21), (0.01418, -0.002501, 0.21), (0.01247, -0.0072, 0.21), (0.009256, -0.01103, 0.21), (0.009256, -0.01103, 0.21), (-0.004925, -0.01353, 0.208), (-3.948e-07, -0.0144, 0.208), (-3.948e-07, -0.0144, 0.208), (-0.009257, -0.01103, 0.208), (-0.01247, -0.0072, 0.208), (-0.01418, -0.002501, 0.208), (-0.01418, 0.0025, 0.208), (-0.01247, 0.0072, 0.208), (-0.009257, 0.01103, 0.208), (-0.009257, 0.01103, 0.208), (-4.061e-07, 0.0144, 0.208), (-4.061e-07, 0.0144, 0.208), (0.009256, -0.01103, 0.208), (0.009256, -0.01103, 0.208), (0.004925, 0.01353, 0.208), (0.009256, 0.01103, 0.208), (0.01247, 0.0072, 0.208), (0.01418, 0.0025, 0.208), (0.01418, -0.002501, 0.208), (0.01247, -0.0072, 0.208)], [], [(0, 1, 3, 2), (2, 3, 5, 4), (4, 5, 7, 6), (6, 7, 9, 8), (8, 9, 11, 10), (10, 11, 13, 12), (12, 13, 15, 14), (14, 15, 17, 16), (16, 17, 19, 18), (18, 19, 21, 20), (20, 21, 23, 22), (22, 23, 25, 24), (24, 25, 27, 26), (26, 27, 29, 28), (28, 29, 31, 30), (30, 31, 33, 32), (35, 33, 52, 53), (34, 35, 1, 0), (32, 33, 35, 34), (44, 95, 61, 62), (13, 11, 41, 42), (19, 17, 96, 45), (25, 23, 47, 48), (9, 7, 39, 40), (31, 29, 50, 51), (1, 35, 53, 36), (15, 13, 42, 43), (21, 19, 45, 46), (5, 3, 37, 38), (27, 25, 48, 49), (11, 9, 40, 41), (33, 31, 51, 52), (3, 1, 36, 37), (17, 15, 43, 96), (23, 21, 46, 47), (7, 5, 38, 39), (29, 27, 49, 50), (59, 110, 75, 76), (105, 104, 70, 71), (94, 93, 111, 60), (92, 91, 57, 58), (103, 102, 68, 69), (90, 88, 55, 56), (101, 100, 66, 67), (99, 98, 64, 65), (97, 44, 62, 63), (89, 105, 71, 54), (95, 94, 60, 61), (93, 92, 58, 111), (104, 103, 69, 70), (91, 90, 56, 57), (102, 101, 67, 68), (88, 89, 54, 55), (100, 99, 65, 66), (98, 97, 63, 64), (123, 122, 85, 86), (109, 106, 73, 74), (121, 120, 83, 84), (64, 63, 54, 71), (119, 116, 81, 82), (114, 134, 127, 107), (115, 113, 78, 79), (124, 123, 86, 138), (112, 59, 76, 77), (110, 109, 74, 75), (122, 121, 84, 85), (106, 108, 72, 73), (120, 119, 82, 83), (116, 117, 136, 81), (87, 80, 118, 125), (55, 54, 63, 62), (113, 112, 77, 78), (137, 139, 145, 144, 143, 142, 141, 140), (126, 128, 135, 133, 132, 131, 130, 129)])
me_cylinder_002.polygons.foreach_set('use_smooth', [True] * 74)
_uv = me_cylinder_002.uv_layers.new(name='UVMap')
_uv.uv.foreach_set('vector', [0.404, 0.8336, 0.4236, 0.845, 0.4141, 0.8715, 0.3911, 0.8669, 0.3911, 0.8669, 0.4141, 0.8715, 0.4141, 0.8998, 0.3903, 0.9035, 0.3903, 0.9035, 0.4141, 0.8998, 0.4241, 0.9264, 0.4025, 0.939, 0.4025, 0.939, 0.4241, 0.9264, 0.4421, 0.9482, 0.4274, 0.9661, 0.4274, 0.9661, 0.4421, 0.9482, 0.467, 0.9618, 0.4588, 0.9849, 0.4588, 0.9849, 0.467, 0.9618, 0.4949, 0.9669, 0.4951, 0.9898, 0.4951, 0.9898, 0.4949, 0.9669, 0.5229, 0.9618, 0.5306, 0.9841, 0.5306, 0.9841, 0.5229, 0.9618, 0.5478, 0.9473, 0.563, 0.9661, 0.563, 0.9661, 0.5478, 0.9473, 0.5658, 0.9253, 0.5875, 0.9376, 0.5875, 0.9376, 0.5658, 0.9253, 0.5756, 0.8989, 0.5979, 0.9025, 0.5979, 0.9025, 0.5756, 0.8989, 0.5752, 0.8712, 0.5979, 0.8674, 0.5979, 0.8674, 0.5752, 0.8712, 0.5657, 0.845, 0.586, 0.8336, 0.586, 0.8336, 0.5657, 0.845, 0.5474, 0.8237, 0.5627, 0.8058, 0.5627, 0.8058, 0.5474, 0.8237, 0.523, 0.81, 0.5314, 0.7876, 0.5314, 0.7876, 0.523, 0.81, 0.495, 0.8053, 0.4951, 0.7804, 0.4951, 0.7804, 0.495, 0.8053, 0.4669, 0.8097, 0.4592, 0.7878, 0.4423, 0.8236, 0.4669, 0.8097, 0.4737, 0.829, 0.4552, 0.8392, 0.4267, 0.8047, 0.4423, 0.8236, 0.4236, 0.845, 0.404, 0.8336, 0.4592, 0.7878, 0.4669, 0.8097, 0.4423, 0.8236, 0.4267, 0.8047, 0.141, 0.9483, 0.1289, 0.9693, 0.1182, 0.9603, 0.1279, 0.9435, 0.4949, 0.9669, 0.467, 0.9618, 0.4738, 0.9424, 0.4948, 0.9466, 0.5658, 0.9253, 0.5478, 0.9473, 0.5343, 0.9319, 0.5481, 0.9156, 0.5657, 0.845, 0.5752, 0.8712, 0.5558, 0.8749, 0.5483, 0.8553, 0.4421, 0.9482, 0.4241, 0.9264, 0.4413, 0.9159, 0.4549, 0.9325, 0.495, 0.8053, 0.523, 0.81, 0.5163, 0.8291, 0.495, 0.826, 0.4236, 0.845, 0.4423, 0.8236, 0.4552, 0.8392, 0.4415, 0.855, 0.5229, 0.9618, 0.4949, 0.9669, 0.4948, 0.9466, 0.5157, 0.9422, 0.5756, 0.8989, 0.5658, 0.9253, 0.5481, 0.9156, 0.5556, 0.8959, 0.4141, 0.8998, 0.4141, 0.8715, 0.4341, 0.8746, 0.4341, 0.8958, 0.5474, 0.8237, 0.5657, 0.845, 0.5483, 0.8553, 0.5349, 0.8394, 0.467, 0.9618, 0.4421, 0.9482, 0.4549, 0.9325, 0.4738, 0.9424, 0.4669, 0.8097, 0.495, 0.8053, 0.495, 0.826, 0.4737, 0.829, 0.4141, 0.8715, 0.4236, 0.845, 0.4415, 0.855, 0.4341, 0.8746, 0.5478, 0.9473, 0.5229, 0.9618, 0.5157, 0.9422, 0.5343, 0.9319, 0.5752, 0.8712, 0.5756, 0.8989, 0.5556, 0.8959, 0.5558, 0.8749, 0.4241, 0.9264, 0.4141, 0.8998, 0.4341, 0.8958, 0.4413, 0.9159, 0.523, 0.81, 0.5474, 0.8237, 0.5349, 0.8394, 0.5163, 0.8291, 0.2308, 0.9708, 0.2113, 0.9708, 0.2113, 0.963, 0.2308, 0.963, 0.00975, 0.9005, 0.02188, 0.8795, 0.03258, 0.8885, 0.02287, 0.9053, 0.1103, 0.9849, 0.0875, 0.9932, 0.08508, 0.9794, 0.1033, 0.9728, 0.06325, 0.9932, 0.04046, 0.9849, 0.04744, 0.9728, 0.06567, 0.9794, 0.04046, 0.8639, 0.06325, 0.8556, 0.06567, 0.8694, 0.04744, 0.876, 0.02188, 0.9693, 0.00975, 0.9483, 0.02287, 0.9435, 0.03258, 0.9603, 0.0875, 0.8556, 0.1103, 0.8639, 0.1033, 0.876, 0.08508, 0.8694, 0.1289, 0.8795, 0.141, 0.9005, 0.1279, 0.9053, 0.1182, 0.8885, 0.1452, 0.9244, 0.141, 0.9483, 0.1279, 0.9435, 0.1312, 0.9244, 0.005538, 0.9244, 0.00975, 0.9005, 0.02287, 0.9053, 0.01951, 0.9244, 0.1289, 0.9693, 0.1103, 0.9849, 0.1033, 0.9728, 0.1182, 0.9603, 0.0875, 0.9932, 0.06325, 0.9932, 0.06567, 0.9794, 0.08508, 0.9794, 0.02188, 0.8795, 0.04046, 0.8639, 0.04744, 0.876, 0.03258, 0.8885, 0.04046, 0.9849, 0.02188, 0.9693, 0.03258, 0.9603, 0.04744, 0.9728, 0.06325, 0.8556, 0.0875, 0.8556, 0.08508, 0.8694, 0.06567, 0.8694, 0.00975, 0.9483, 0.005538, 0.9244, 0.01951, 0.9244, 0.02287, 0.9435, 0.1103, 0.8639, 0.1289, 0.8795, 0.1182, 0.8885, 0.1033, 0.876, 0.141, 0.9005, 0.1452, 0.9244, 0.1312, 0.9244, 0.1279, 0.9053, 0.1725, 0.9709, 0.1919, 0.9709, 0.1919, 0.9787, 0.1725, 0.9787, 0.1919, 0.9708, 0.1725, 0.9708, 0.1725, 0.963, 0.1919, 0.963, 0.2113, 0.9709, 0.2308, 0.9709, 0.2308, 0.9787, 0.2113, 0.9787, 0.1279, 0.9053, 0.1312, 0.9244, 0.01951, 0.9244, 0.02287, 0.9053, 0.2502, 0.9709, 0.2696, 0.9709, 0.2696, 0.9787, 0.2502, 0.9787, 0.2581, 0.9788, 0.2581, 0.9866, 0.1531, 0.9866, 0.1531, 0.9788, 0.289, 0.9708, 0.2696, 0.9708, 0.2696, 0.963, 0.289, 0.963, 0.1531, 0.9709, 0.1725, 0.9709, 0.1725, 0.9787, 0.1531, 0.9787, 0.2502, 0.9708, 0.2308, 0.9708, 0.2308, 0.963, 0.2502, 0.963, 0.2113, 0.9708, 0.1919, 0.9708, 0.1919, 0.963, 0.2113, 0.963, 0.1919, 0.9709, 0.2113, 0.9709, 0.2113, 0.9787, 0.1919, 0.9787, 0.1725, 0.9708, 0.1531, 0.9708, 0.1531, 0.963, 0.1725, 0.963, 0.2308, 0.9709, 0.2502, 0.9709, 0.2502, 0.9787, 0.2308, 0.9787, 0.2696, 0.9709, 0.289, 0.9709, 0.289, 0.9787, 0.2696, 0.9787, 0.1533, 0.9875, 0.2583, 0.9875, 0.2583, 0.9952, 0.1533, 0.9952, 0.02287, 0.9435, 0.01951, 0.9244, 0.1312, 0.9244, 0.1279, 0.9435, 0.2696, 0.9708, 0.2502, 0.9708, 0.2502, 0.963, 0.2696, 0.963, 0.2581, 0.9629, 0.1531, 0.9629, 0.1628, 0.9461, 0.1777, 0.9337, 0.1959, 0.927, 0.2153, 0.927, 0.2336, 0.9337, 0.2484, 0.9461, 0.1628, 0.9078, 0.1531, 0.891, 0.2581, 0.891, 0.2484, 0.9078, 0.2336, 0.9203, 0.2153, 0.9269, 0.1959, 0.9269, 0.1777, 0.9203])
me_cylinder_002.materials.append(mat_dark_gray)
me_cylinder_002.use_remesh_preserve_volume = False
me_cylinder_002.use_remesh_preserve_attributes = False
me_cylinder_002.use_mirror_vertex_groups = False
me_cylinder_002.update()
me_cylinder_003 = bpy.data.meshes.new('Cylinder.003')
me_cylinder_003.from_pydata([(-0.009526, 0.0055, 0.205), (-0.009526, 0.0055, 0.207), (-0.01212, 0.004, 0.205), (-0.01212, 0.004, 0.207), (-0.01472, 0.0055, 0.205), (-0.01472, 0.0055, 0.207), (-0.01472, 0.0085, 0.205), (-0.01472, 0.0085, 0.207), (-0.01212, 0.01, 0.205), (-0.01212, 0.01, 0.207), (-0.009526, 0.0085, 0.205), (-0.009526, 0.0085, 0.207), (-0.009526, -0.0055, 0.205), (-0.009526, -0.0055, 0.207), (-0.009526, -0.0085, 0.205), (-0.009526, -0.0085, 0.207), (-0.01212, -0.01, 0.205), (-0.01212, -0.01, 0.207), (-0.01472, -0.0085, 0.205), (-0.01472, -0.0085, 0.207), (-0.01472, -0.0055, 0.205), (-0.01472, -0.0055, 0.207), (-0.01212, -0.004, 0.205), (-0.01212, -0.004, 0.207), (4.098e-07, -0.011, 0.205), (4.135e-07, -0.011, 0.207), (0.002598, -0.0125, 0.205), (0.002598, -0.0125, 0.207), (0.002598, -0.0155, 0.205), (0.002598, -0.0155, 0.207), (4.173e-07, -0.017, 0.205), (4.21e-07, -0.017, 0.207), (-0.002598, -0.0155, 0.205), (-0.002598, -0.0155, 0.207), (-0.002598, -0.0125, 0.205), (-0.002598, -0.0125, 0.207), (0.009527, -0.0055, 0.205), (0.009527, -0.0055, 0.207), (0.01212, -0.004, 0.205), (0.01212, -0.004, 0.207), (0.01472, -0.0055, 0.205), (0.01472, -0.0055, 0.207), (0.01472, -0.0085, 0.205), (0.01472, -0.0085, 0.207), (0.01212, -0.01, 0.205), (0.01212, -0.01, 0.207), (0.009527, -0.0085, 0.205), (0.009527, -0.0085, 0.207), (0.009527, 0.0055, 0.205), (0.009527, 0.0055, 0.207), (0.009527, 0.0085, 0.205), (0.009527, 0.0085, 0.207), (0.01212, 0.01, 0.205), (0.01212, 0.01, 0.207), (0.01472, 0.0085, 0.205), (0.01472, 0.0085, 0.207), (0.01472, 0.0055, 0.205), (0.01472, 0.0055, 0.207), (0.01212, 0.004, 0.205), (0.01212, 0.004, 0.207), (3.986e-07, 0.011, 0.205), (3.986e-07, 0.011, 0.207), (-0.002598, 0.0125, 0.205), (-0.002598, 0.0125, 0.207), (-0.002598, 0.0155, 0.205), (-0.002598, 0.0155, 0.207), (3.949e-07, 0.017, 0.205), (3.949e-07, 0.017, 0.207), (0.002598, 0.0155, 0.205), (0.002598, 0.0155, 0.207), (0.002598, 0.0125, 0.205), (0.002598, 0.0125, 0.207), (3.837e-07, -0.02, 0.2), (3.949e-07, -0.02, 0.205), (-0.00684, -0.01879, 0.2), (-0.00684, -0.01879, 0.205), (-0.01286, -0.01532, 0.2), (-0.01286, -0.01532, 0.205), (-0.01732, -0.01, 0.2), (-0.01732, -0.01, 0.205), (-0.0197, -0.003473, 0.2), (-0.0197, -0.003473, 0.205), (-0.0197, 0.003473, 0.2), (-0.0197, 0.003473, 0.205), (-0.01732, 0.01, 0.2), (-0.01732, 0.01, 0.205), (-0.01286, 0.01532, 0.2), (-0.01286, 0.01532, 0.205), (-0.00684, 0.01879, 0.2), (-0.00684, 0.01879, 0.205), (3.762e-07, 0.02, 0.2), (3.911e-07, 0.02, 0.205), (0.006841, 0.01879, 0.2), (0.006841, 0.01879, 0.205), (0.01286, 0.01532, 0.2), (0.01286, 0.01532, 0.205), (0.01732, 0.01, 0.2), (0.01732, 0.01, 0.205), (0.0197, 0.003473, 0.2), (0.0197, 0.003473, 0.205), (0.0197, -0.003473, 0.2), (0.0197, -0.003473, 0.205), (0.01732, -0.01, 0.2), (0.01732, -0.01, 0.205), (0.01286, -0.01532, 0.2), (0.01286, -0.01532, 0.205), (0.006841, -0.01879, 0.2), (0.006841, -0.01879, 0.205), (3.986e-07, -0.002, 0.205), (-0.0006836, -0.001879, 0.205), (-0.001285, -0.001532, 0.205), (-0.001732, -0.0009998, 0.205), (-0.001969, -0.0003471, 0.205), (-0.001969, 0.0003475, 0.205), (-0.001732, 0.001, 0.205), (-0.001285, 0.001532, 0.205), (-0.0006836, 0.00188, 0.205), (3.986e-07, 0.002, 0.205), (0.0006844, 0.00188, 0.205), (0.001286, 0.001532, 0.205), (0.001732, 0.001, 0.205), (0.00197, 0.0003475, 0.205), (0.00197, -0.0003471, 0.205), (0.001732, -0.0009998, 0.205), (0.001286, -0.001532, 0.205), (0.0006844, -0.001879, 0.205), (3.949e-07, -0.002, 0.206), (-0.0006836, -0.001879, 0.206), (-0.001285, -0.001532, 0.206), (-0.001732, -0.0009998, 0.206), (-0.001969, -0.0003471, 0.206), (-0.001969, 0.0003475, 0.206), (-0.001732, 0.001, 0.206), (-0.001285, 0.001532, 0.206), (-0.0006836, 0.00188, 0.206), (3.949e-07, 0.002, 0.206), (0.0006844, 0.00188, 0.206), (0.001286, 0.001532, 0.206), (0.001732, 0.001, 0.206), (0.00197, 0.0003475, 0.206), (0.00197, -0.0003471, 0.206), (0.001732, -0.0009998, 0.206), (0.001286, -0.001532, 0.206), (0.0006844, -0.001879, 0.206), (3.949e-07, -0.0005998, 0.206), (-0.0002048, -0.0005636, 0.206), (-0.0003853, -0.0004595, 0.206), (-0.0005192, -0.0002998, 0.206), (-0.0005905, -0.000104, 0.206), (-0.0005905, 0.0001044, 0.206), (-0.0005192, 0.0003002, 0.206), (-0.0003853, 0.0004598, 0.206), (-0.0002048, 0.000564, 0.206), (3.949e-07, 0.0006002, 0.206), (0.0002056, 0.000564, 0.206), (0.0003861, 0.0004598, 0.206), (0.00052, 0.0003002, 0.206), (0.0005913, 0.0001044, 0.206), (0.0005913, -0.000104, 0.206), (0.00052, -0.0002998, 0.206), (0.0003861, -0.0004595, 0.206), (0.0002056, -0.0005636, 0.206), (3.912e-07, 1.72e-07, 0.202), (-0.00684, -0.01879, 0.205), (3.949e-07, -0.02, 0.205), (-0.01286, -0.01532, 0.205), (-0.01732, -0.01, 0.205), (-0.0197, -0.003473, 0.205), (-0.0197, 0.003473, 0.205), (-0.01732, 0.01, 0.205), (-0.01286, 0.01532, 0.205), (-0.00684, 0.01879, 0.205), (3.911e-07, 0.02, 0.205), (0.006841, 0.01879, 0.205), (0.01286, 0.01532, 0.205), (0.01732, 0.01, 0.205), (0.0197, 0.003473, 0.205), (0.0197, -0.003473, 0.205), (0.01732, -0.01, 0.205), (0.01286, -0.01532, 0.205), (0.006841, -0.01879, 0.205), (-0.0006836, -0.001879, 0.205), (3.986e-07, -0.002, 0.205), (-0.001285, -0.001532, 0.205), (-0.001732, -0.0009998, 0.205), (-0.001969, -0.0003471, 0.205), (-0.001969, 0.0003475, 0.205), (-0.001732, 0.001, 0.205), (-0.001285, 0.001532, 0.205), (-0.0006836, 0.00188, 0.205), (3.986e-07, 0.002, 0.205), (0.0006844, 0.00188, 0.205), (0.001286, 0.001532, 0.205), (0.001732, 0.001, 0.205), (0.00197, 0.0003475, 0.205), (0.00197, -0.0003471, 0.205), (0.001732, -0.0009998, 0.205), (0.001286, -0.001532, 0.205), (0.0006844, -0.001879, 0.205), (-0.0006836, -0.001879, 0.206), (3.949e-07, -0.002, 0.206), (-0.001285, -0.001532, 0.206), (-0.001732, -0.0009998, 0.206), (-0.001969, -0.0003471, 0.206), (-0.001969, 0.0003475, 0.206), (-0.001732, 0.001, 0.206), (-0.001285, 0.001532, 0.206), (-0.0006836, 0.00188, 0.206), (3.949e-07, 0.002, 0.206), (0.0006844, 0.00188, 0.206), (0.001286, 0.001532, 0.206), (0.001732, 0.001, 0.206), (0.00197, 0.0003475, 0.206), (0.00197, -0.0003471, 0.206), (0.001732, -0.0009998, 0.206), (0.001286, -0.001532, 0.206), (0.0006844, -0.001879, 0.206), (-0.0002048, -0.0005636, 0.206), (3.949e-07, -0.0005998, 0.206), (-0.0003853, -0.0004595, 0.206), (-0.0005192, -0.0002998, 0.206), (-0.0005905, -0.000104, 0.206), (-0.0005905, 0.0001044, 0.206), (-0.0005192, 0.0003002, 0.206), (-0.0003853, 0.0004598, 0.206), (-0.0002048, 0.000564, 0.206), (3.949e-07, 0.0006002, 0.206), (0.0002056, 0.000564, 0.206), (0.0003861, 0.0004598, 0.206), (0.00052, 0.0003002, 0.206), (0.0005913, 0.0001044, 0.206), (0.0005913, -0.000104, 0.206), (0.00052, -0.0002998, 0.206), (0.0003861, -0.0004595, 0.206), (0.0002056, -0.0005636, 0.206)], [], [(0, 1, 3, 2), (2, 3, 5, 4), (4, 5, 7, 6), (6, 7, 9, 8), (3, 1, 11, 9, 7, 5), (10, 11, 1, 0), (8, 9, 11, 10), (12, 13, 15, 14), (14, 15, 17, 16), (16, 17, 19, 18), (18, 19, 21, 20), (15, 13, 23, 21, 19, 17), (22, 23, 13, 12), (20, 21, 23, 22), (24, 25, 27, 26), (26, 27, 29, 28), (28, 29, 31, 30), (30, 31, 33, 32), (27, 25, 35, 33, 31, 29), (34, 35, 25, 24), (32, 33, 35, 34), (36, 37, 39, 38), (38, 39, 41, 40), (40, 41, 43, 42), (42, 43, 45, 44), (39, 37, 47, 45, 43, 41), (46, 47, 37, 36), (44, 45, 47, 46), (48, 49, 51, 50), (50, 51, 53, 52), (52, 53, 55, 54), (54, 55, 57, 56), (51, 49, 59, 57, 55, 53), (58, 59, 49, 48), (56, 57, 59, 58), (60, 61, 63, 62), (62, 63, 65, 64), (64, 65, 67, 66), (66, 67, 69, 68), (63, 61, 71, 69, 67, 65), (70, 71, 61, 60), (68, 69, 71, 70), (72, 73, 75, 74), (74, 75, 77, 76), (76, 77, 79, 78), (78, 79, 81, 80), (80, 81, 83, 82), (82, 83, 85, 84), (84, 85, 87, 86), (86, 87, 89, 88), (88, 89, 91, 90), (90, 91, 93, 92), (92, 93, 95, 94), (94, 95, 97, 96), (96, 97, 99, 98), (98, 99, 101, 100), (100, 101, 103, 102), (102, 103, 105, 104), (172, 171, 116, 117), (106, 107, 73, 72), (104, 105, 107, 106), (125, 197, 142, 143), (175, 174, 119, 120), (167, 166, 111, 112), (178, 177, 122, 123), (164, 180, 198, 108), (170, 169, 114, 115), (173, 172, 117, 118), (165, 163, 109, 110), (176, 175, 120, 121), (168, 167, 112, 113), (179, 178, 123, 124), (163, 164, 108, 109), (171, 170, 115, 116), (174, 173, 118, 119), (166, 165, 110, 111), (177, 176, 121, 122), (180, 179, 124, 198), (169, 168, 113, 114), (129, 201, 146, 147), (187, 186, 131, 132), (185, 184, 202, 130), (196, 195, 140, 141), (183, 181, 127, 128), (194, 193, 138, 139), (192, 191, 136, 137), (190, 189, 134, 135), (182, 125, 143, 126), (188, 187, 132, 133), (186, 185, 130, 131), (197, 196, 141, 142), (184, 183, 128, 202), (195, 194, 139, 140), (181, 182, 126, 127), (193, 192, 137, 138), (191, 190, 135, 136), (189, 188, 133, 134), (213, 212, 157, 158), (199, 200, 144, 145), (211, 210, 155, 156), (209, 208, 153, 154), (207, 206, 151, 152), (216, 215, 160, 161), (205, 204, 149, 150), (203, 129, 147, 148), (214, 213, 158, 159), (201, 199, 145, 146), (212, 211, 156, 157), (210, 209, 154, 155), (208, 207, 152, 153), (200, 216, 161, 144), (206, 205, 150, 151), (204, 203, 148, 149), (215, 214, 159, 160), (228, 227, 162), (226, 225, 162), (218, 234, 162), (224, 223, 162), (222, 221, 162), (233, 232, 162), (220, 219, 162), (231, 230, 162), (217, 218, 162), (229, 228, 162), (227, 226, 162), (225, 224, 162), (234, 233, 162), (223, 222, 162), (221, 220, 162), (232, 231, 162), (219, 217, 162), (230, 229, 162)])
me_cylinder_003.polygons.foreach_set('use_smooth', [0, 0, 0, 0, 0, 0, 0, 0, 0, 0, 0, 0, 0, 0, 0, 0, 0, 0, 0, 0, 0, 0, 0, 0, 0, 0, 0, 0, 0, 0, 0, 0, 0, 0, 0, 0, 0, 0, 0, 0, 0, 0, 1, 1, 1, 1, 1, 1, 1, 1, 1, 1, 1, 1, 1, 1, 1, 1, 0, 1, 1, 1, 0, 0, 0, 0, 0, 0, 0, 0, 0, 0, 0, 0, 0, 0, 0, 0, 0, 1, 1, 1, 1, 1, 1, 1, 1, 1, 1, 1, 1, 1, 1, 1, 1, 1, 1, 1, 1, 1, 1, 1, 1, 1, 1, 1, 1, 1, 1, 1, 1, 1, 1, 1, 1, 1, 1, 1, 1, 1, 1, 1, 1, 1, 1, 1, 1, 1, 1, 1, 1, 1])
me_cylinder_003.polygons.foreach_set('material_index', [1, 1, 1, 1, 1, 1, 1, 1, 1, 1, 1, 1, 1, 1, 1, 1, 1, 1, 1, 1, 1, 1, 1, 1, 1, 1, 1, 1, 1, 1, 1, 1, 1, 1, 1, 1, 1, 1, 1, 1, 1, 1, 0, 0, 0, 0, 0, 0, 0, 0, 0, 0, 0, 0, 0, 0, 0, 0, 0, 0, 0, 0, 0, 0, 0, 0, 0, 0, 0, 0, 0, 0, 0, 0, 0, 0, 0, 0, 0, 0, 0, 0, 0, 0, 0, 0, 0, 0, 0, 0, 0, 0, 0, 0, 0, 0, 0, 0, 0, 0, 0, 0, 0, 0, 0, 0, 0, 0, 0, 0, 0, 0, 0, 0, 0, 0, 0, 0, 0, 0, 0, 0, 0, 0, 0, 0, 0, 0, 0, 0, 0, 0])
_uv = me_cylinder_003.uv_layers.new(name='UVMap')
_uv.uv.foreach_set('vector', [0.8875, 0.8977, 0.8916, 0.9049, 0.8891, 0.9102, 0.8794, 0.9112, 0.8794, 0.9112, 0.8891, 0.9102, 0.8928, 0.9152, 0.8897, 0.9217, 0.8897, 0.9217, 0.8928, 0.9152, 0.8991, 0.9149, 0.903, 0.922, 0.903, 0.922, 0.8991, 0.9149, 0.9012, 0.9094, 0.9107, 0.9086, 0.8891, 0.9102, 0.8916, 0.9049, 0.8979, 0.9041, 0.9012, 0.9094, 0.8991, 0.9149, 0.8928, 0.9152, 0.901, 0.8977, 0.8979, 0.9041, 0.8916, 0.9049, 0.8875, 0.8977, 0.9107, 0.9086, 0.9012, 0.9094, 0.8979, 0.9041, 0.901, 0.8977, 0.9103, 0.8714, 0.9118, 0.8797, 0.9064, 0.8832, 0.9, 0.8803, 0.9, 0.8803, 0.9064, 0.8832, 0.9073, 0.8894, 0.9, 0.8942, 0.9, 0.8942, 0.9073, 0.8894, 0.9123, 0.8923, 0.9127, 0.8991, 0.9127, 0.8991, 0.9123, 0.8923, 0.9172, 0.8884, 0.9242, 0.8927, 0.9064, 0.8832, 0.9118, 0.8797, 0.9171, 0.8823, 0.9172, 0.8884, 0.9123, 0.8923, 0.9073, 0.8894, 0.9261, 0.8765, 0.9171, 0.8823, 0.9118, 0.8797, 0.9103, 0.8714, 0.9242, 0.8927, 0.9172, 0.8884, 0.9171, 0.8823, 0.9261, 0.8765, 0.9068, 0.9256, 0.9094, 0.9312, 0.9062, 0.9366, 0.899, 0.9349, 0.899, 0.9349, 0.9062, 0.9366, 0.9082, 0.9425, 0.902, 0.9486, 0.902, 0.9486, 0.9082, 0.9425, 0.9141, 0.9428, 0.9186, 0.9529, 0.9186, 0.9529, 0.9141, 0.9428, 0.9178, 0.9379, 0.9266, 0.9378, 0.9062, 0.9366, 0.9094, 0.9312, 0.9154, 0.9321, 0.9178, 0.9379, 0.9141, 0.9428, 0.9082, 0.9425, 0.919, 0.9256, 0.9154, 0.9321, 0.9094, 0.9312, 0.9068, 0.9256, 0.9266, 0.9378, 0.9178, 0.9379, 0.9154, 0.9321, 0.919, 0.9256, 0.9518, 0.9331, 0.9439, 0.9366, 0.9387, 0.9333, 0.9388, 0.9229, 0.9388, 0.9229, 0.9387, 0.9333, 0.9334, 0.9364, 0.9267, 0.933, 0.9267, 0.933, 0.9334, 0.9364, 0.9343, 0.9428, 0.9267, 0.9473, 0.9267, 0.9473, 0.9343, 0.9428, 0.9392, 0.9463, 0.9391, 0.9529, 0.9387, 0.9333, 0.9439, 0.9366, 0.9442, 0.943, 0.9392, 0.9463, 0.9343, 0.9428, 0.9334, 0.9364, 0.9504, 0.9473, 0.9442, 0.943, 0.9439, 0.9366, 0.9518, 0.9331, 0.9391, 0.9529, 0.9392, 0.9463, 0.9442, 0.943, 0.9504, 0.9473, 0.9462, 0.9229, 0.9503, 0.9159, 0.9566, 0.9149, 0.9617, 0.9229, 0.9617, 0.9229, 0.9566, 0.9149, 0.9599, 0.9097, 0.9669, 0.9093, 0.9669, 0.9093, 0.9599, 0.9097, 0.9562, 0.9047, 0.9602, 0.8977, 0.9602, 0.8977, 0.9562, 0.9047, 0.9498, 0.9057, 0.9448, 0.8977, 0.9566, 0.9149, 0.9503, 0.9159, 0.9465, 0.9109, 0.9498, 0.9057, 0.9562, 0.9047, 0.9599, 0.9097, 0.9395, 0.9112, 0.9465, 0.9109, 0.9503, 0.9159, 0.9462, 0.9229, 0.9448, 0.8977, 0.9498, 0.9057, 0.9465, 0.9109, 0.9395, 0.9112, 0.9107, 0.9084, 0.9187, 0.9096, 0.9221, 0.9147, 0.917, 0.9221, 0.917, 0.9221, 0.9221, 0.9147, 0.9282, 0.914, 0.934, 0.9229, 0.934, 0.9229, 0.9282, 0.914, 0.9314, 0.9087, 0.9394, 0.9076, 0.9394, 0.9076, 0.9314, 0.9087, 0.9283, 0.9034, 0.9311, 0.8977, 0.9221, 0.9147, 0.9187, 0.9096, 0.9221, 0.9043, 0.9283, 0.9034, 0.9314, 0.9087, 0.9282, 0.914, 0.919, 0.8977, 0.9221, 0.9043, 0.9187, 0.9096, 0.9107, 0.9084, 0.9311, 0.8977, 0.9283, 0.9034, 0.9221, 0.9043, 0.919, 0.8977, 0.8594, 0.8773, 0.8735, 0.8845, 0.8678, 0.9035, 0.8514, 0.9008, 0.8514, 0.9008, 0.8678, 0.9035, 0.8687, 0.9239, 0.8514, 0.9269, 0.8514, 0.9269, 0.8687, 0.9239, 0.8745, 0.9428, 0.8606, 0.9504, 0.8606, 0.9504, 0.8745, 0.9428, 0.8866, 0.9581, 0.8754, 0.9702, 0.8754, 0.9702, 0.8866, 0.9581, 0.9035, 0.968, 0.8974, 0.9845, 0.8974, 0.9845, 0.9035, 0.968, 0.9229, 0.9718, 0.9231, 0.9876, 0.9231, 0.9876, 0.9229, 0.9718, 0.942, 0.968, 0.9474, 0.9834, 0.9474, 0.9834, 0.942, 0.968, 0.959, 0.9578, 0.9695, 0.9708, 0.9695, 0.9708, 0.959, 0.9578, 0.9717, 0.9422, 0.9862, 0.951, 0.9862, 0.951, 0.9717, 0.9422, 0.9784, 0.9231, 0.9952, 0.9264, 0.9952, 0.9264, 0.9784, 0.9231, 0.9782, 0.9027, 0.9953, 0.9, 0.9953, 0.9, 0.9782, 0.9027, 0.9708, 0.8836, 0.9863, 0.8748, 0.9863, 0.8748, 0.9708, 0.8836, 0.9587, 0.868, 0.969, 0.8559, 0.969, 0.8559, 0.9587, 0.868, 0.942, 0.8581, 0.9482, 0.8429, 0.9482, 0.8429, 0.942, 0.8581, 0.9226, 0.8547, 0.9232, 0.8375, 0.9232, 0.8375, 0.9226, 0.8547, 0.9031, 0.8586, 0.8964, 0.8415, 0.5445, 0.5285, 0.531, 0.5445, 0.4961, 0.5029, 0.4975, 0.5013, 0.874, 0.8567, 0.8858, 0.869, 0.8735, 0.8845, 0.8594, 0.8773, 0.8964, 0.8415, 0.9031, 0.8586, 0.8858, 0.869, 0.874, 0.8567, 0.8179, 0.9015, 0.8177, 0.9044, 0.8124, 0.9051, 0.8122, 0.9003, 0.5445, 0.4681, 0.5517, 0.4878, 0.4982, 0.4973, 0.4975, 0.4953, 0.4535, 0.5445, 0.44, 0.5285, 0.487, 0.5013, 0.4884, 0.5029, 0.4923, 0.438, 0.5129, 0.4416, 0.4943, 0.4926, 0.4923, 0.4923, 0.44, 0.4681, 0.4535, 0.4521, 0.4884, 0.4937, 0.487, 0.4953, 0.5129, 0.555, 0.4923, 0.5587, 0.4923, 0.5043, 0.4943, 0.504, 0.5517, 0.5088, 0.5445, 0.5285, 0.4975, 0.5013, 0.4982, 0.4994, 0.4328, 0.5088, 0.4328, 0.4878, 0.4863, 0.4973, 0.4863, 0.4994, 0.531, 0.4521, 0.5445, 0.4681, 0.4975, 0.4953, 0.4961, 0.4937, 0.4716, 0.555, 0.4535, 0.5445, 0.4884, 0.5029, 0.4902, 0.504, 0.4716, 0.4416, 0.4923, 0.438, 0.4923, 0.4923, 0.4902, 0.4926, 0.4328, 0.4878, 0.44, 0.4681, 0.487, 0.4953, 0.4863, 0.4973, 0.531, 0.5445, 0.5129, 0.555, 0.4943, 0.504, 0.4961, 0.5029, 0.5517, 0.4878, 0.5517, 0.5088, 0.4982, 0.4994, 0.4982, 0.4973, 0.44, 0.5285, 0.4328, 0.5088, 0.4863, 0.4994, 0.487, 0.5013, 0.5129, 0.4416, 0.531, 0.4521, 0.4961, 0.4937, 0.4943, 0.4926, 0.4535, 0.4521, 0.4716, 0.4416, 0.4902, 0.4926, 0.4884, 0.4937, 0.4923, 0.5587, 0.4716, 0.555, 0.4902, 0.504, 0.4923, 0.5043, 0.8245, 0.9343, 0.822, 0.9321, 0.8271, 0.9278, 0.8279, 0.9285, 0.833, 0.899, 0.8312, 0.8968, 0.8351, 0.8925, 0.8378, 0.8966, 0.8288, 0.8953, 0.826, 0.8948, 0.826, 0.8895, 0.8307, 0.8901, 0.8187, 0.9071, 0.8206, 0.9092, 0.8168, 0.9138, 0.8137, 0.9097, 0.8232, 0.8952, 0.8208, 0.8966, 0.8176, 0.8924, 0.8216, 0.8904, 0.823, 0.9107, 0.8257, 0.9112, 0.826, 0.9164, 0.8213, 0.916, 0.8284, 0.9107, 0.8308, 0.9092, 0.8341, 0.9133, 0.8302, 0.9154, 0.8325, 0.907, 0.8336, 0.9044, 0.8389, 0.9054, 0.8374, 0.9099, 0.8189, 0.8988, 0.8179, 0.9015, 0.8122, 0.9003, 0.8143, 0.8958, 0.8338, 0.9016, 0.833, 0.899, 0.8378, 0.8966, 0.8389, 0.901, 0.8312, 0.8968, 0.8288, 0.8953, 0.8307, 0.8901, 0.8351, 0.8925, 0.8177, 0.9044, 0.8187, 0.9071, 0.8137, 0.9097, 0.8124, 0.9051, 0.826, 0.8948, 0.8232, 0.8952, 0.8216, 0.8904, 0.826, 0.8895, 0.8206, 0.9092, 0.823, 0.9107, 0.8213, 0.916, 0.8168, 0.9138, 0.8208, 0.8966, 0.8189, 0.8988, 0.8143, 0.8958, 0.8176, 0.8924, 0.8257, 0.9112, 0.8284, 0.9107, 0.8302, 0.9154, 0.826, 0.9164, 0.8308, 0.9092, 0.8325, 0.907, 0.8374, 0.9099, 0.8341, 0.9133, 0.8336, 0.9044, 0.8338, 0.9016, 0.8389, 0.901, 0.8389, 0.9054, 0.8277, 0.9166, 0.831, 0.9166, 0.8298, 0.9232, 0.8288, 0.9232, 0.8203, 0.9293, 0.8198, 0.926, 0.8265, 0.926, 0.8266, 0.927, 0.8341, 0.9177, 0.8366, 0.9199, 0.8315, 0.9242, 0.8308, 0.9235, 0.8383, 0.9227, 0.8389, 0.926, 0.8322, 0.926, 0.832, 0.925, 0.8383, 0.9293, 0.8366, 0.9321, 0.8315, 0.9278, 0.832, 0.927, 0.8203, 0.9227, 0.822, 0.9198, 0.8271, 0.9242, 0.8266, 0.925, 0.8341, 0.9343, 0.831, 0.9354, 0.8298, 0.9288, 0.8308, 0.9285, 0.8277, 0.9354, 0.8245, 0.9343, 0.8279, 0.9285, 0.8288, 0.9288, 0.8245, 0.9177, 0.8277, 0.9166, 0.8288, 0.9232, 0.8279, 0.9235, 0.822, 0.9321, 0.8203, 0.9293, 0.8266, 0.927, 0.8271, 0.9278, 0.831, 0.9166, 0.8341, 0.9177, 0.8308, 0.9235, 0.8298, 0.9232, 0.8366, 0.9199, 0.8383, 0.9227, 0.832, 0.925, 0.8315, 0.9242, 0.8389, 0.926, 0.8383, 0.9293, 0.832, 0.927, 0.8322, 0.926, 0.8198, 0.926, 0.8203, 0.9227, 0.8266, 0.925, 0.8265, 0.926, 0.8366, 0.9321, 0.8341, 0.9343, 0.8308, 0.9285, 0.8315, 0.9278, 0.831, 0.9354, 0.8277, 0.9354, 0.8288, 0.9288, 0.8298, 0.9288, 0.822, 0.9198, 0.8245, 0.9177, 0.8279, 0.9235, 0.8271, 0.9242, 0.8011, 0.9045, 0.7986, 0.904, 0.8011, 0.897, 0.7963, 0.9027, 0.7946, 0.9007, 0.8011, 0.897, 0.806, 0.8912, 0.8076, 0.8932, 0.8011, 0.897, 0.7937, 0.8983, 0.7937, 0.8957, 0.8011, 0.897, 0.7946, 0.8932, 0.7963, 0.8912, 0.8011, 0.897, 0.8085, 0.8957, 0.8085, 0.8983, 0.8011, 0.897, 0.7986, 0.8899, 0.8011, 0.8895, 0.8011, 0.897, 0.8076, 0.9007, 0.806, 0.9027, 0.8011, 0.897, 0.8037, 0.8899, 0.806, 0.8912, 0.8011, 0.897, 0.8037, 0.904, 0.8011, 0.9045, 0.8011, 0.897, 0.7986, 0.904, 0.7963, 0.9027, 0.8011, 0.897, 0.7946, 0.9007, 0.7937, 0.8983, 0.8011, 0.897, 0.8076, 0.8932, 0.8085, 0.8957, 0.8011, 0.897, 0.7937, 0.8957, 0.7946, 0.8932, 0.8011, 0.897, 0.7963, 0.8912, 0.7986, 0.8899, 0.8011, 0.897, 0.8085, 0.8983, 0.8076, 0.9007, 0.8011, 0.897, 0.8011, 0.8895, 0.8037, 0.8899, 0.8011, 0.897, 0.806, 0.9027, 0.8037, 0.904, 0.8011, 0.897])
me_cylinder_003.materials.append(mat_dark_gray_001)
me_cylinder_003.materials.append(mat_gray)
me_cylinder_003.use_remesh_preserve_volume = False
me_cylinder_003.use_remesh_preserve_attributes = False
me_cylinder_003.use_mirror_vertex_groups = False
me_cylinder_003.update()

# ---- objects
ob_body = bpy.data.objects.new('Body', me_cylinder_034)
ob_top_001 = bpy.data.objects.new('Top.001', me_cylinder_006)
ob_top = bpy.data.objects.new('Top', me_cylinder_000)
ob_plug = bpy.data.objects.new('Plug', me_cylinder_002)
ob_valve = bpy.data.objects.new('Valve', me_cylinder_003)

# ---- transforms, parenting, visibility, modifiers, constraints
ob_body.location = (0.0, 0.0, 0.0)
ob_body.lineart.crease_threshold = 0.0
_m = ob_body.modifiers.new('EdgeSplit', 'EDGE_SPLIT')
ob_top_001.parent = ob_body
ob_top_001.location = (0.0, 0.0, 0.0)
ob_top_001.lineart.crease_threshold = 0.0
_m = ob_top_001.modifiers.new('EdgeSplit', 'EDGE_SPLIT')
ob_top.parent = ob_body
ob_top.location = (0.0, 0.0, 0.0)
ob_top.lineart.crease_threshold = 0.0
_m = ob_top.modifiers.new('EdgeSplit', 'EDGE_SPLIT')
ob_plug.parent = ob_body
ob_plug.location = (-0.08, 0.0, 0.0)
ob_plug.lineart.crease_threshold = 0.0
ob_valve.parent = ob_body
ob_valve.location = (0.08, 0.0, 0.0)
ob_valve.lineart.crease_threshold = 0.0

# ---- collection membership
col_collection_1.objects.link(ob_body)
col_collection_1.objects.link(ob_top_001)
col_collection_1.objects.link(ob_top)
col_collection_1.objects.link(ob_plug)
col_collection_1.objects.link(ob_valve)

# ---- scene / render settings (as saved in the file)
scene.frame_start = 1; scene.frame_end = 250; scene.frame_set(1)
scene.render.engine = 'BLENDER_EEVEE_NEXT'
scene.render.resolution_percentage = 50
scene.render.dither_intensity = 0.0
scene.cycles.use_denoising = False
scene.cycles.samples = 10
scene.cycles.sampling_pattern = 'TABULATED_SOBOL'
scene.cycles.light_sampling_threshold = 0.0
scene.cycles.use_adaptive_sampling = False
scene.cycles.use_light_tree = False
scene.cycles.blur_glossy = 0.0
scene.cycles.volume_bounces = 1
scene.cycles.pixel_filter_type = 'GAUSSIAN'
scene.cycles.sample_clamp_indirect = 0.0
scene.view_settings.view_transform = 'Standard'
bpy.context.view_layer.update()

# ---- added for rendering (the .blend has no active camera and no usable light): camera, sun
cam_auto = bpy.data.cameras.new('AutoCamera')
cam_auto.lens = 50.0
cam_auto.sensor_width = 36.0
cam_auto.clip_end = 1000.0
ob_auto_camera = bpy.data.objects.new('AutoCamera', cam_auto)
scene.collection.objects.link(ob_auto_camera)
ob_auto_camera.location = (0.568929, -0.682715, 0.455143)
ob_auto_camera.rotation_euler = (1.09748, -7.21219e-08, 0.694738)
scene.camera = ob_auto_camera
light_auto_sun = bpy.data.lights.new('AutoSun', 'SUN')
light_auto_sun.energy = 3.0
light_auto_sun.angle = 0.0523599
ob_auto_sun = bpy.data.objects.new('AutoSun', light_auto_sun)
scene.collection.objects.link(ob_auto_sun)
ob_auto_sun.rotation_euler = (0.872665, 0.174533, 0.523599)
bpy.context.view_layer.update()
